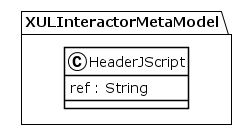

The diagram above was rendered by PlantUML. Its source (embedded in the PNG):
@startuml
!theme plain
package XULInteractorMetaModel {
class HeaderJScript {
	 ref : String
}
}
@enduml